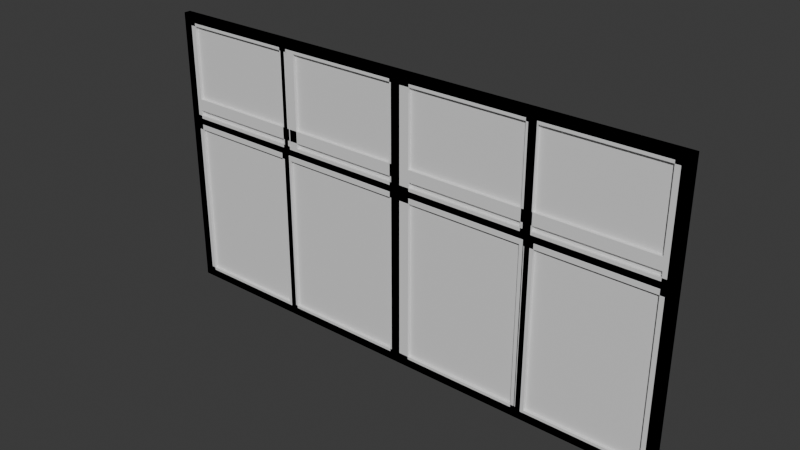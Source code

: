 # Source: GasStationWindowRosh.blend  (saved by Blender 4.5.90; exported with 4.5.12 LTS)
import bpy
from mathutils import Matrix  # noqa: F401  (used for matrix-valued properties, if any)

bpy.ops.wm.read_factory_settings(use_empty=True)
scene = bpy.context.scene
scene.name = 'Scene'

# ---- collections
col_collection = bpy.data.collections.new('Collection'); scene.collection.children.link(col_collection)
col_export = bpy.data.collections.new('Export'); scene.collection.children.link(col_export)

# ---- materials (node trees are filled in below, after node groups)
mat_windowborder = bpy.data.materials.new('WindowBorder')
mat_glass = bpy.data.materials.new('Glass')

# ---- material node trees
mat_windowborder.use_nodes = True; mat_windowborder.node_tree.nodes.clear()
_N = mat_windowborder.node_tree.nodes; _L = mat_windowborder.node_tree.links
n0 = _N.new('ShaderNodeBsdfPrincipled'); n0.name = 'Principled BSDF'; n0.location = (-200, 100)
n1 = _N.new('ShaderNodeOutputMaterial'); n1.name = 'Material Output'; n1.location = (200, 100)
_L.new(n0.outputs[0], n1.inputs[0])
n1.is_active_output = True
mat_glass.use_nodes = True; mat_glass.node_tree.nodes.clear()
_N = mat_glass.node_tree.nodes; _L = mat_glass.node_tree.links
n0 = _N.new('ShaderNodeBsdfPrincipled'); n0.name = 'Principled BSDF'; n0.location = (-200, 100)
n1 = _N.new('ShaderNodeOutputMaterial'); n1.name = 'Material Output'; n1.location = (200, 100)
_L.new(n0.outputs[0], n1.inputs[0])
n1.is_active_output = True

# ---- world
world_world = bpy.data.worlds.new('World'); scene.world = world_world
world_world.use_nodes = True; world_world.node_tree.nodes.clear()
_N = world_world.node_tree.nodes; _L = world_world.node_tree.links
n0 = _N.new('ShaderNodeOutputWorld'); n0.name = 'World Output'; n0.location = (300, 300)
n1 = _N.new('ShaderNodeBackground'); n1.name = 'Background'; n1.location = (10, 300)
n1.inputs[0].default_value = (0.05088, 0.05088, 0.05088, 1.0)
_L.new(n1.outputs[0], n0.inputs[0])
n0.is_active_output = True
world_world.color = (0.05088, 0.05088, 0.05088)
world_world.sun_shadow_jitter_overblur = 0.0

# ---- meshes
me_cube_002 = bpy.data.meshes.new('Cube.002')
me_cube_002.from_pydata([(2.068, -0.02, 1.111), (2.068, -0.02, 0.03166), (0.05182, -0.02, 1.111), (0.05182, -0.02, 0.03166), (2.065, -0.02, 1.643), (0.05499, -0.02, 1.643), (2.065, -0.02, 1.18), (0.05499, -0.02, 1.18), (2.12, -0.02, 0.0), (2.536e-07, -0.02, 0.0), (2.12, -0.02, 1.143), (2.536e-07, -0.02, 1.143), (2.12, -0.02, 1.68), (2.536e-07, -0.02, 1.68), (1.108, -0.02, 1.111), (1.108, -0.02, 0.03166), (1.107, -0.02, 1.18), (1.107, -0.02, 1.643), (1.036, -0.02, 1.111), (1.036, -0.02, 1.18), (1.036, -0.02, 1.643), (1.036, -0.02, 0.03166), (1.036, 0.003253, 1.111), (0.05182, 0.003253, 1.111), (2.068, 0.003253, 1.111), (2.068, 0.003253, 0.03166), (1.108, 0.003253, 0.03166), (0.05182, 0.003253, 0.03166), (1.036, 0.003253, 1.18), (0.05499, 0.003253, 1.18), (1.036, 0.003253, 1.643), (0.05499, 0.003253, 1.643), (2.065, 0.003253, 1.18), (2.065, 0.003253, 1.643), (1.108, 0.003253, 1.111), (1.107, 0.003253, 1.18), (1.107, 0.003253, 1.643), (1.036, 0.003253, 0.03166), (2.12, 0.02, 1.143), (2.12, 0.02, 0.0), (2.518e-07, 0.02, 1.143), (2.518e-07, 0.02, 0.0), (2.518e-07, 0.02, 1.68), (2.12, 0.02, 1.68)], [], [(8, 39, 38, 10), (7, 19, 28, 29), (3, 21, 37, 27), (11, 40, 41, 9), (13, 42, 40, 11), (12, 43, 42, 13), (5, 20, 17, 4, 12, 13), (10, 38, 43, 12), (9, 41, 39, 8), (0, 1, 8, 10), (3, 2, 11, 9), (2, 18, 14, 0, 10, 12, 4, 6, 16, 19, 7, 11), (7, 5, 13, 11), (18, 2, 23, 22), (19, 16, 17, 20), (0, 14, 34, 24), (35, 32, 33, 36), (37, 22, 23, 27), (25, 24, 34, 26), (29, 28, 30, 31), (1, 0, 24, 25), (20, 5, 31, 30), (16, 6, 32, 35), (15, 1, 25, 26), (19, 20, 30, 28), (6, 4, 33, 32), (4, 17, 36, 33), (2, 3, 27, 23), (21, 18, 22, 37), (14, 15, 26, 34), (5, 7, 29, 31), (17, 16, 35, 36), (15, 14, 18, 21, 3, 9, 8, 1), (38, 40, 42, 43), (41, 40, 38, 39)])
_uv = me_cube_002.uv_layers.new(name='UVMap')
_uv.uv.foreach_set('vector', [0.375, 1.0, 0.375, 0.75, 0.625, 0.75, 0.625, 1.0, 0.625, 0.7435, 0.625, 0.6278, 0.625, 0.6278, 0.625, 0.7435, 0.3888, 0.7439, 0.3888, 0.6279, 0.3888, 0.6279, 0.3888, 0.7439, 0.375, 0.5, 0.375, 0.75, 0.125, 0.75, 0.125, 0.5, 0.375, 0.5, 0.375, 0.75, 0.375, 0.75, 0.375, 0.5, 0.375, 0.5, 0.375, 0.25, 0.625, 0.25, 0.625, 0.5, 0.625, 0.7435, 0.625, 0.6278, 0.625, 0.6194, 0.625, 0.5065, 0.625, 0.5, 0.625, 0.75, 0.625, 1.0, 0.625, 0.75, 0.625, 0.75, 0.625, 1.0, 0.375, 0.25, 0.375, 0.0, 0.625, 0.0, 0.625, 0.25, 0.6112, 0.5061, 0.3888, 0.5061, 0.375, 0.5, 0.625, 0.5, 0.3888, 0.7439, 0.6112, 0.7439, 0.625, 0.75, 0.375, 0.75, 0.6112, 0.7439, 0.6112, 0.6279, 0.6112, 0.6194, 0.6112, 0.5061, 0.625, 0.5, 0.625, 0.5, 0.625, 0.5065, 0.625, 0.5065, 0.625, 0.6194, 0.625, 0.6278, 0.625, 0.7435, 0.625, 0.75, 0.625, 0.7435, 0.625, 0.7435, 0.625, 0.75, 0.625, 0.75, 0.6112, 0.6279, 0.6112, 0.7439, 0.6112, 0.7439, 0.6112, 0.6279, 0.625, 0.6278, 0.625, 0.6194, 0.625, 0.6194, 0.625, 0.6278, 0.6112, 0.5061, 0.6112, 0.6194, 0.6112, 0.6194, 0.6112, 0.5061, 0.625, 0.6194, 0.625, 0.5065, 0.625, 0.5065, 0.625, 0.6194, 0.3888, 0.6279, 0.6112, 0.6279, 0.6112, 0.7439, 0.3888, 0.7439, 0.3888, 0.5061, 0.6112, 0.5061, 0.6112, 0.6194, 0.3888, 0.6194, 0.625, 0.7435, 0.625, 0.6278, 0.625, 0.6278, 0.625, 0.7435, 0.3888, 0.5061, 0.6112, 0.5061, 0.6112, 0.5061, 0.3888, 0.5061, 0.625, 0.6278, 0.625, 0.7435, 0.625, 0.7435, 0.625, 0.6278, 0.625, 0.6194, 0.625, 0.5065, 0.625, 0.5065, 0.625, 0.6194, 0.3888, 0.6194, 0.3888, 0.5061, 0.3888, 0.5061, 0.3888, 0.6194, 0.625, 0.6278, 0.625, 0.6278, 0.625, 0.6278, 0.625, 0.6278, 0.625, 0.5065, 0.625, 0.5065, 0.625, 0.5065, 0.625, 0.5065, 0.625, 0.5065, 0.625, 0.6194, 0.625, 0.6194, 0.625, 0.5065, 0.6112, 0.7439, 0.3888, 0.7439, 0.3888, 0.7439, 0.6112, 0.7439, 0.3888, 0.6279, 0.6112, 0.6279, 0.6112, 0.6279, 0.3888, 0.6279, 0.6112, 0.6194, 0.3888, 0.6194, 0.3888, 0.6194, 0.6112, 0.6194, 0.625, 0.7435, 0.625, 0.7435, 0.625, 0.7435, 0.625, 0.7435, 0.625, 0.6194, 0.625, 0.6194, 0.625, 0.6194, 0.625, 0.6194, 0.3888, 0.6194, 0.6112, 0.6194, 0.6112, 0.6279, 0.3888, 0.6279, 0.3888, 0.7439, 0.375, 0.75, 0.375, 0.5, 0.3888, 0.5061, 0.875, 0.75, 0.875, 0.5, 0.875, 0.5, 0.875, 0.75, 0.625, 0.5, 0.875, 0.5, 0.875, 0.75, 0.625, 0.75])
me_cube_002.materials.append(mat_windowborder)
me_cube_002.materials.append(mat_glass)
me_cube_002.update()
me_cube_003 = bpy.data.meshes.new('Cube.003')
me_cube_003.from_pydata([(0.5308, -0.002724, 0.04828), (0.5083, -0.002724, 1.632), (1.608, -0.002724, 0.04828), (1.582, -0.002724, 1.632), (1.06, -0.002724, 1.632), (1.06, -0.002724, 0.04828), (1.582, -0.002724, 0.04828), (1.024, -0.002724, 0.04828), (1.024, -0.002724, 1.632), (0.5308, -0.002724, 1.632), (0.5083, -0.002724, 0.04828), (0.03503, -0.002724, 0.04828), (0.03503, -0.002724, 1.632), (1.608, -0.002724, 1.632), (2.085, -0.002724, 0.04828), (2.085, -0.002724, 1.632), (0.5308, -0.02, 0.04828), (0.5308, -0.02, 1.632), (0.5083, -0.02, 1.632), (0.5083, -0.02, 0.04828), (1.608, -0.02, 0.04828), (1.608, -0.02, 1.632), (1.582, -0.02, 0.04828), (1.582, -0.02, 1.632), (1.06, -0.02, 0.04828), (1.06, -0.02, 1.632), (1.024, -0.02, 0.04828), (1.024, -0.02, 1.632), (8.742e-10, -0.02, 0.0), (8.742e-10, -0.02, 1.68), (2.12, -0.02, 0.0), (2.12, -0.02, 1.68), (-8.742e-10, 0.02, 0.0), (-8.742e-10, 0.02, 1.68), (0.03503, -0.02, 0.04828), (0.03503, -0.02, 1.632), (2.12, 0.02, 0.0), (2.12, 0.02, 1.68), (2.085, -0.02, 0.04828), (2.085, -0.02, 1.632)], [], [(23, 22, 6, 3), (38, 20, 2, 14), (17, 27, 8, 9), (25, 23, 3, 4), (16, 17, 9, 0), (18, 19, 10, 1), (19, 34, 11, 10), (22, 24, 5, 6), (20, 21, 13, 2), (34, 35, 12, 11), (35, 18, 1, 12), (27, 26, 7, 8), (11, 12, 1, 10), (5, 4, 3, 6), (0, 9, 8, 7), (2, 13, 15, 14), (19, 18, 17, 16), (26, 16, 0, 7), (31, 29, 33, 37), (22, 23, 21, 20), (34, 19, 16, 26, 24, 22, 20, 38, 30, 28), (17, 18, 35, 29, 31, 39, 21, 23, 25, 27), (33, 32, 36, 37), (39, 38, 14, 15), (26, 27, 25, 24), (24, 25, 4, 5), (28, 30, 36, 32), (35, 34, 28, 29), (38, 39, 31, 30), (21, 39, 15, 13), (32, 33, 29, 28), (30, 31, 37, 36)])
me_cube_003.polygons.foreach_set('material_index', [0, 0, 0, 0, 0, 0, 0, 0, 0, 0, 0, 0, 1, 1, 1, 1, 0, 0, 0, 0, 0, 0, 0, 0, 0, 0, 0, 0, 0, 0, 0, 0])
_uv = me_cube_003.uv_layers.new(name='UVMap')
_uv.uv.foreach_set('vector', [0.8597, 0.6866, 0.6403, 0.6866, 0.6403, 0.6866, 0.8597, 0.6866, 0.6403, 0.7459, 0.6403, 0.6897, 0.6403, 0.6897, 0.6403, 0.7459, 0.8597, 0.5626, 0.8597, 0.6208, 0.8597, 0.6208, 0.8597, 0.5626, 0.8597, 0.6251, 0.8597, 0.6866, 0.8597, 0.6866, 0.8597, 0.6251, 0.6403, 0.5626, 0.8597, 0.5626, 0.8597, 0.5626, 0.6403, 0.5626, 0.8597, 0.5599, 0.6403, 0.5599, 0.6403, 0.5599, 0.8597, 0.5599, 0.6403, 0.5599, 0.6403, 0.5041, 0.6403, 0.5041, 0.6403, 0.5599, 0.6403, 0.6866, 0.6403, 0.6251, 0.6403, 0.6251, 0.6403, 0.6866, 0.6403, 0.6897, 0.8597, 0.6897, 0.8597, 0.6897, 0.6403, 0.6897, 0.6403, 0.5041, 0.8597, 0.5041, 0.8597, 0.5041, 0.6403, 0.5041, 0.8597, 0.5041, 0.8597, 0.5599, 0.8597, 0.5599, 0.8597, 0.5041, 0.8597, 0.6208, 0.6403, 0.6208, 0.6403, 0.6208, 0.8597, 0.6208, 0.6403, 0.5041, 0.8597, 0.5041, 0.8597, 0.5599, 0.6403, 0.5599, 0.6403, 0.6251, 0.8597, 0.6251, 0.8597, 0.6866, 0.6403, 0.6866, 0.6403, 0.5626, 0.8597, 0.5626, 0.8597, 0.6208, 0.6403, 0.6208, 0.6403, 0.6897, 0.8597, 0.6897, 0.8597, 0.7459, 0.6403, 0.7459, 0.6403, 0.5599, 0.8597, 0.5599, 0.8597, 0.5626, 0.6403, 0.5626, 0.6403, 0.6208, 0.6403, 0.5626, 0.6403, 0.5626, 0.6403, 0.6208, 0.375, 0.25, 0.625, 0.25, 0.625, 0.5, 0.375, 0.5, 0.6403, 0.6866, 0.8597, 0.6866, 0.8597, 0.6897, 0.6403, 0.6897, 0.6403, 0.5041, 0.6403, 0.5599, 0.6403, 0.5626, 0.6403, 0.6208, 0.6403, 0.6251, 0.6403, 0.6866, 0.6403, 0.6897, 0.6403, 0.7459, 0.625, 0.75, 0.625, 0.5, 0.8597, 0.5626, 0.8597, 0.5599, 0.8597, 0.5041, 0.875, 0.5, 0.875, 0.75, 0.8597, 0.7459, 0.8597, 0.6897, 0.8597, 0.6866, 0.8597, 0.6251, 0.8597, 0.6208, 0.625, 1.0, 0.375, 1.0, 0.375, 0.75, 0.625, 0.75, 0.8597, 0.7459, 0.6403, 0.7459, 0.6403, 0.7459, 0.8597, 0.7459, 0.6403, 0.6208, 0.8597, 0.6208, 0.8597, 0.6251, 0.6403, 0.6251, 0.6403, 0.6251, 0.8597, 0.6251, 0.8597, 0.6251, 0.6403, 0.6251, 0.375, 0.5, 0.625, 0.5, 0.625, 0.75, 0.375, 0.75, 0.8597, 0.5041, 0.6403, 0.5041, 0.625, 0.5, 0.875, 0.5, 0.6403, 0.7459, 0.8597, 0.7459, 0.875, 0.75, 0.625, 0.75, 0.8597, 0.6897, 0.8597, 0.7459, 0.8597, 0.7459, 0.8597, 0.6897, 0.125, 0.5, 0.375, 0.5, 0.375, 0.75, 0.125, 0.75, 0.375, 0.0, 0.625, 0.0, 0.625, 0.25, 0.375, 0.25])
me_cube_003.materials.append(mat_windowborder)
me_cube_003.materials.append(mat_glass)
me_cube_003.update()
me_cube_004 = bpy.data.meshes.new('Cube.004')
me_cube_004.from_pydata([(0.5767, -0.02, 1.615), (0.53, -0.02, 0.06457), (2.089, 0.0003135, 1.023), (0.5436, 0.0003135, 1.615), (0.5767, -0.02, 1.078), (0.53, -0.02, 1.023), (0.4969, -0.02, 0.06457), (0.5436, -0.02, 1.078), (0.4969, -0.02, 1.023), (0.5436, -0.02, 1.615), (1.611, -0.02, 1.078), (1.622, -0.02, 1.023), (1.611, -0.02, 1.615), (1.622, -0.02, 0.06457), (1.577, -0.02, 1.078), (1.588, -0.02, 1.023), (1.577, -0.02, 1.615), (1.588, -0.02, 0.06457), (1.068, -0.02, 1.078), (1.068, -0.02, 1.023), (1.068, -0.02, 1.615), (1.068, -0.02, 0.06457), (1.031, -0.02, 1.078), (1.031, -0.02, 1.023), (1.031, -0.02, 0.06457), (1.031, -0.02, 1.615), (2.089, -0.02, 1.078), (0.03071, -0.02, 1.078), (0.03071, 0.0003135, 1.078), (2.089, -0.02, 1.023), (0.03071, -0.02, 1.023), (0.03071, 0.0003135, 1.615), (2.12, -0.02, 0.0), (2.12, -0.02, 1.68), (8.742e-10, -0.02, 1.68), (8.742e-10, -0.02, 0.0), (0.03071, -0.02, 0.06457), (0.03071, -0.02, 1.615), (-8.742e-10, 0.02, 0.0), (-8.742e-10, 0.02, 1.68), (2.089, -0.02, 0.06457), (2.089, -0.02, 1.615), (2.12, 0.02, 0.0), (2.12, 0.02, 1.68), (2.089, 0.0003135, 0.06457), (1.622, 0.0003135, 0.06457), (0.03071, 0.0003135, 0.06457), (0.03071, 0.0003135, 1.023), (0.4969, 0.0003135, 1.023), (2.089, 0.0003135, 1.615), (2.089, 0.0003135, 1.078), (0.5436, 0.0003135, 1.078), (0.53, 0.0003135, 0.06457), (1.031, 0.0003135, 0.06457), (1.031, 0.0003135, 1.023), (1.031, 0.0003135, 1.615), (1.031, 0.0003135, 1.078), (1.577, 0.0003135, 1.615), (1.068, 0.0003135, 1.615), (1.588, 0.0003135, 1.023), (1.068, 0.0003135, 1.023), (1.577, 0.0003135, 1.078), (1.068, 0.0003135, 1.078), (1.068, 0.0003135, 0.06457), (1.588, 0.0003135, 0.06457), (1.611, 0.0003135, 1.615), (1.622, 0.0003135, 1.023), (1.611, 0.0003135, 1.078), (0.4969, 0.0003135, 0.06457), (0.5767, 0.0003135, 1.615), (0.53, 0.0003135, 1.023), (0.5767, 0.0003135, 1.078)], [], [(37, 27, 28, 31), (53, 54, 70, 52), (22, 25, 55, 56), (8, 30, 47, 48), (56, 55, 69, 71), (44, 2, 66, 45), (50, 49, 65, 67), (64, 59, 60, 63), (68, 48, 47, 46), (38, 39, 43, 42), (1, 24, 53, 52), (36, 6, 68, 46), (4, 0, 9, 7), (1, 5, 8, 6), (38, 42, 32, 35), (9, 0, 25, 20, 16, 12, 41, 33, 34, 37), (30, 36, 46, 47), (6, 8, 48, 68), (10, 12, 16, 14), (13, 11, 15, 17), (17, 15, 59, 64), (7, 9, 3, 51), (18, 20, 25, 22), (21, 19, 23, 24), (4, 7, 27, 30, 8, 5, 23, 19, 15, 11, 29, 26, 10, 14, 18, 22), (61, 57, 58, 62), (14, 16, 57, 61), (42, 43, 33, 32), (35, 34, 39, 38), (30, 27, 37, 34, 35, 36), (21, 24, 1, 6, 36, 35, 32, 40, 13, 17), (26, 29, 40, 32, 33, 41), (51, 3, 31, 28), (24, 23, 54, 53), (39, 34, 33, 43), (41, 12, 65, 49), (9, 37, 31, 3), (16, 20, 58, 57), (29, 11, 66, 2), (40, 29, 2, 44), (15, 19, 60, 59), (25, 0, 69, 55), (10, 26, 50, 67), (13, 40, 44, 45), (18, 14, 61, 62), (23, 5, 70, 54), (12, 10, 67, 65), (20, 18, 62, 58), (4, 22, 56, 71), (26, 41, 49, 50), (11, 13, 45, 66), (19, 21, 63, 60), (0, 4, 71, 69), (21, 17, 64, 63), (5, 1, 52, 70), (27, 7, 51, 28)])
me_cube_004.polygons.foreach_set('material_index', [0, 1, 0, 0, 1, 1, 1, 1, 1, 0, 0, 0, 0, 0, 0, 0, 0, 0, 0, 0, 0, 0, 0, 0, 0, 1, 0, 0, 0, 0, 0, 0, 1, 0, 0, 0, 0, 0, 0, 0, 0, 0, 0, 0, 0, 0, 0, 0, 0, 0, 0, 0, 0, 0, 0, 0])
_uv = me_cube_004.uv_layers.new(name='UVMap')
_uv.uv.foreach_set('vector', [0.6094, 0.7464, 0.5004, 0.7464, 0.5004, 0.7464, 0.6094, 0.7464, 0.3906, 0.6285, 0.4928, 0.6285, 0.4928, 0.6875, 0.3906, 0.6875, 0.5004, 0.6285, 0.6094, 0.6285, 0.6094, 0.6285, 0.5004, 0.6285, 0.4928, 0.6914, 0.4928, 0.7464, 0.4928, 0.7464, 0.4928, 0.6914, 0.5004, 0.6285, 0.6094, 0.6285, 0.6094, 0.6875, 0.5004, 0.6875, 0.3906, 0.5036, 0.4928, 0.5036, 0.4928, 0.5587, 0.3906, 0.5587, 0.5004, 0.5036, 0.6094, 0.5036, 0.6094, 0.5587, 0.5004, 0.5587, 0.3906, 0.5628, 0.4928, 0.5628, 0.4928, 0.624, 0.3906, 0.624, 0.3906, 0.6914, 0.4928, 0.6914, 0.4928, 0.7464, 0.3906, 0.7464, 0.125, 0.5, 0.375, 0.5, 0.375, 0.75, 0.125, 0.75, 0.3906, 0.6875, 0.3906, 0.6285, 0.3906, 0.6285, 0.3906, 0.6875, 0.3906, 0.7464, 0.3906, 0.6914, 0.3906, 0.6914, 0.3906, 0.7464, 0.5004, 0.6875, 0.6094, 0.6875, 0.6094, 0.6914, 0.5004, 0.6914, 0.3906, 0.6875, 0.4928, 0.6875, 0.4928, 0.6914, 0.3906, 0.6914, 0.375, 0.25, 0.625, 0.25, 0.625, 0.5, 0.375, 0.5, 0.6094, 0.6914, 0.6094, 0.6875, 0.6094, 0.6285, 0.6094, 0.624, 0.6094, 0.5628, 0.6094, 0.5587, 0.6094, 0.5036, 0.625, 0.5, 0.625, 0.75, 0.6094, 0.7464, 0.4928, 0.7464, 0.3906, 0.7464, 0.3906, 0.7464, 0.4928, 0.7464, 0.3906, 0.6914, 0.4928, 0.6914, 0.4928, 0.6914, 0.3906, 0.6914, 0.5004, 0.5587, 0.6094, 0.5587, 0.6094, 0.5628, 0.5004, 0.5628, 0.3906, 0.5587, 0.4928, 0.5587, 0.4928, 0.5628, 0.3906, 0.5628, 0.3906, 0.5628, 0.4928, 0.5628, 0.4928, 0.5628, 0.3906, 0.5628, 0.5004, 0.6914, 0.6094, 0.6914, 0.6094, 0.6914, 0.5004, 0.6914, 0.5004, 0.624, 0.6094, 0.624, 0.6094, 0.6285, 0.5004, 0.6285, 0.3906, 0.624, 0.4928, 0.624, 0.4928, 0.6285, 0.3906, 0.6285, 0.5004, 0.6875, 0.5004, 0.6914, 0.5004, 0.7464, 0.4928, 0.7464, 0.4928, 0.6914, 0.4928, 0.6875, 0.4928, 0.6285, 0.4928, 0.624, 0.4928, 0.5628, 0.4928, 0.5587, 0.4928, 0.5036, 0.5004, 0.5036, 0.5004, 0.5587, 0.5004, 0.5628, 0.5004, 0.624, 0.5004, 0.6285, 0.5004, 0.5628, 0.6094, 0.5628, 0.6094, 0.624, 0.5004, 0.624, 0.5004, 0.5628, 0.6094, 0.5628, 0.6094, 0.5628, 0.5004, 0.5628, 0.375, 0.75, 0.625, 0.75, 0.625, 1.0, 0.375, 1.0, 0.625, 0.5, 0.875, 0.5, 0.875, 0.75, 0.625, 0.75, 0.4928, 0.7464, 0.5004, 0.7464, 0.6094, 0.7464, 0.625, 0.75, 0.375, 0.75, 0.3906, 0.7464, 0.3906, 0.624, 0.3906, 0.6285, 0.3906, 0.6875, 0.3906, 0.6914, 0.3906, 0.7464, 0.375, 0.75, 0.375, 0.5, 0.3906, 0.5036, 0.3906, 0.5587, 0.3906, 0.5628, 0.5004, 0.5036, 0.4928, 0.5036, 0.3906, 0.5036, 0.375, 0.5, 0.625, 0.5, 0.6094, 0.5036, 0.5004, 0.6914, 0.6094, 0.6914, 0.6094, 0.7464, 0.5004, 0.7464, 0.3906, 0.6285, 0.4928, 0.6285, 0.4928, 0.6285, 0.3906, 0.6285, 0.625, 0.0, 0.625, 0.25, 0.375, 0.25, 0.375, 0.0, 0.6094, 0.5036, 0.6094, 0.5587, 0.6094, 0.5587, 0.6094, 0.5036, 0.6094, 0.6914, 0.6094, 0.7464, 0.6094, 0.7464, 0.6094, 0.6914, 0.6094, 0.5628, 0.6094, 0.624, 0.6094, 0.624, 0.6094, 0.5628, 0.4928, 0.5036, 0.4928, 0.5587, 0.4928, 0.5587, 0.4928, 0.5036, 0.3906, 0.5036, 0.4928, 0.5036, 0.4928, 0.5036, 0.3906, 0.5036, 0.4928, 0.5628, 0.4928, 0.624, 0.4928, 0.624, 0.4928, 0.5628, 0.6094, 0.6285, 0.6094, 0.6875, 0.6094, 0.6875, 0.6094, 0.6285, 0.5004, 0.5587, 0.5004, 0.5036, 0.5004, 0.5036, 0.5004, 0.5587, 0.3906, 0.5587, 0.3906, 0.5036, 0.3906, 0.5036, 0.3906, 0.5587, 0.5004, 0.624, 0.5004, 0.5628, 0.5004, 0.5628, 0.5004, 0.624, 0.4928, 0.6285, 0.4928, 0.6875, 0.4928, 0.6875, 0.4928, 0.6285, 0.6094, 0.5587, 0.5004, 0.5587, 0.5004, 0.5587, 0.6094, 0.5587, 0.6094, 0.624, 0.5004, 0.624, 0.5004, 0.624, 0.6094, 0.624, 0.5004, 0.6875, 0.5004, 0.6285, 0.5004, 0.6285, 0.5004, 0.6875, 0.5004, 0.5036, 0.6094, 0.5036, 0.6094, 0.5036, 0.5004, 0.5036, 0.4928, 0.5587, 0.3906, 0.5587, 0.3906, 0.5587, 0.4928, 0.5587, 0.4928, 0.624, 0.3906, 0.624, 0.3906, 0.624, 0.4928, 0.624, 0.6094, 0.6875, 0.5004, 0.6875, 0.5004, 0.6875, 0.6094, 0.6875, 0.3906, 0.624, 0.3906, 0.5628, 0.3906, 0.5628, 0.3906, 0.624, 0.4928, 0.6875, 0.3906, 0.6875, 0.3906, 0.6875, 0.4928, 0.6875, 0.5004, 0.7464, 0.5004, 0.6914, 0.5004, 0.6914, 0.5004, 0.7464])
me_cube_004.materials.append(mat_windowborder)
me_cube_004.materials.append(mat_glass)
me_cube_004.update()
me_cube_005 = bpy.data.meshes.new('Cube.005')
me_cube_005.from_pydata([(2.12, -0.02, 0.0), (2.12, -0.02, 1.68), (8.742e-10, -0.02, 1.68), (8.742e-10, -0.02, 0.0), (2.12, 0.02, 1.68), (2.12, 0.02, 0.0), (2.089, -0.02, 1.644), (2.089, -0.02, 0.03647), (-8.742e-10, 0.02, 1.68), (-8.742e-10, 0.02, 0.0), (0.03072, -0.02, 1.644), (0.03072, -0.02, 0.03647), (1.037, -0.02, 1.644), (1.037, -0.02, 0.03647), (1.058, -0.02, 0.03647), (1.058, -0.02, 1.644), (2.089, -0.02, 1.06), (0.03072, -0.02, 1.06), (1.037, -0.02, 1.06), (1.058, -0.02, 1.06), (2.089, -0.02, 0.9912), (1.037, -0.02, 0.9912), (1.058, -0.02, 0.9912), (0.03072, -0.02, 0.9912), (1.568, -0.02, 0.03647), (1.568, -0.02, 1.644), (1.568, -0.02, 1.06), (1.568, -0.02, 0.9912), (1.585, -0.02, 0.03647), (1.585, -0.02, 1.644), (1.585, -0.02, 1.06), (1.585, -0.02, 0.9912), (0.5135, -0.02, 1.644), (0.5135, -0.02, 0.03647), (0.5135, -0.02, 1.06), (0.5135, -0.02, 0.9912), (0.5391, -0.02, 0.03647), (0.5391, -0.02, 1.644), (0.5391, -0.02, 1.06), (0.5391, -0.02, 0.9912), (0.5135, 0.004147, 1.644), (0.03072, 0.004147, 1.644), (1.585, 0.004147, 0.03647), (2.089, 0.004147, 0.03647), (2.089, 0.004147, 0.9912), (0.03072, 0.004147, 1.06), (0.5391, 0.004147, 0.03647), (1.037, 0.004147, 0.03647), (1.037, 0.004147, 0.9912), (1.568, 0.004147, 1.644), (1.058, 0.004147, 1.644), (1.058, 0.004147, 0.9912), (1.058, 0.004147, 0.03647), (2.089, 0.004147, 1.644), (2.089, 0.004147, 1.06), (1.037, 0.004147, 1.644), (1.037, 0.004147, 1.06), (1.058, 0.004147, 1.06), (1.568, 0.004147, 1.06), (0.5135, 0.004147, 1.06), (0.03072, 0.004147, 0.03647), (0.03072, 0.004147, 0.9912), (0.5135, 0.004147, 0.9912), (1.568, 0.004147, 0.9912), (1.568, 0.004147, 0.03647), (1.585, 0.004147, 1.644), (1.585, 0.004147, 1.06), (1.585, 0.004147, 0.9912), (0.5135, 0.004147, 0.03647), (0.5391, 0.004147, 1.644), (0.5391, 0.004147, 1.06), (0.5391, 0.004147, 0.9912)], [], [(8, 4, 5, 9), (6, 29, 65, 53), (9, 5, 0, 3), (12, 37, 69, 55), (35, 34, 17, 23), (5, 4, 1, 0), (19, 26, 58, 57), (2, 8, 9, 3), (23, 17, 10, 2, 3, 11), (33, 35, 62, 68), (13, 36, 33, 11, 3, 0, 7, 28, 24, 14, 22, 21), (4, 8, 2, 1), (27, 22, 51, 63), (32, 37, 12, 15, 25, 26, 30, 29, 6, 1, 2, 10), (13, 21, 48, 47), (36, 39, 35, 33), (39, 38, 34, 35), (38, 37, 32, 34), (24, 27, 63, 64), (22, 14, 52, 51), (59, 40, 41, 45), (58, 49, 50, 57), (68, 62, 61, 60), (64, 63, 51, 52), (54, 53, 65, 66), (43, 44, 67, 42), (56, 55, 69, 70), (47, 48, 71, 46), (14, 24, 64, 52), (16, 6, 53, 54), (32, 10, 41, 40), (26, 25, 49, 58), (38, 18, 56, 70), (30, 16, 54, 66), (23, 11, 60, 61), (28, 7, 43, 42), (21, 39, 71, 48), (20, 31, 67, 44), (7, 20, 44, 43), (11, 33, 68, 60), (34, 32, 40, 59), (10, 17, 45, 41), (17, 34, 59, 45), (36, 13, 47, 46), (35, 23, 61, 62), (25, 15, 50, 49), (37, 38, 70, 69), (29, 30, 66, 65), (39, 36, 46, 71), (31, 28, 42, 67), (18, 12, 55, 56), (15, 19, 57, 50), (18, 38, 39, 21, 22, 27, 24, 28, 31, 20, 7, 0, 1, 6, 16, 30, 26, 19, 15, 12)])
me_cube_005.polygons.foreach_set('material_index', [0, 0, 0, 0, 0, 0, 0, 0, 0, 0, 0, 0, 0, 0, 0, 0, 0, 0, 0, 0, 1, 1, 1, 1, 1, 1, 1, 1, 0, 0, 0, 0, 0, 0, 0, 0, 0, 0, 0, 0, 0, 0, 0, 0, 0, 0, 0, 0, 0, 0, 0, 0, 0])
_uv = me_cube_005.uv_layers.new(name='UVMap')
_uv.uv.foreach_set('vector', [0.625, 0.25, 0.625, 0.5, 0.375, 0.5, 0.375, 0.25, 0.6136, 0.7536, 0.6136, 0.813, 0.6136, 0.813, 0.6136, 0.7536, 0.125, 0.5, 0.375, 0.5, 0.375, 0.75, 0.125, 0.75, 0.6136, 0.8777, 0.6136, 0.9364, 0.6136, 0.9364, 0.6136, 0.8777, 0.5214, 0.9394, 0.5311, 0.9394, 0.5311, 0.9964, 0.5214, 0.9964, 0.375, 0.5, 0.625, 0.5, 0.625, 0.75, 0.375, 0.75, 0.5311, 0.8753, 0.5311, 0.8151, 0.5311, 0.8151, 0.5311, 0.8753, 0.625, 0.0, 0.625, 0.25, 0.375, 0.25, 0.375, 0.0, 0.5214, 0.9964, 0.5311, 0.9964, 0.6136, 0.9964, 0.625, 1.0, 0.375, 1.0, 0.3864, 0.9964, 0.3864, 0.9394, 0.5214, 0.9394, 0.5214, 0.9394, 0.3864, 0.9394, 0.3864, 0.8777, 0.3864, 0.9364, 0.3864, 0.9394, 0.3864, 0.9964, 0.375, 1.0, 0.375, 0.75, 0.3864, 0.7536, 0.3864, 0.813, 0.3864, 0.8151, 0.3864, 0.8753, 0.5214, 0.8753, 0.5214, 0.8777, 0.625, 0.5, 0.875, 0.5, 0.875, 0.75, 0.625, 0.75, 0.5214, 0.8151, 0.5214, 0.8753, 0.5214, 0.8753, 0.5214, 0.8151, 0.6136, 0.9394, 0.6136, 0.9364, 0.6136, 0.8777, 0.6136, 0.8753, 0.6136, 0.8151, 0.5311, 0.8151, 0.5311, 0.813, 0.6136, 0.813, 0.6136, 0.7536, 0.625, 0.75, 0.625, 1.0, 0.6136, 0.9964, 0.3864, 0.8777, 0.5214, 0.8777, 0.5214, 0.8777, 0.3864, 0.8777, 0.3864, 0.9364, 0.5214, 0.9364, 0.5214, 0.9394, 0.3864, 0.9394, 0.5214, 0.9364, 0.5311, 0.9364, 0.5311, 0.9394, 0.5214, 0.9394, 0.5311, 0.9364, 0.6136, 0.9364, 0.6136, 0.9394, 0.5311, 0.9394, 0.3864, 0.8151, 0.5214, 0.8151, 0.5214, 0.8151, 0.3864, 0.8151, 0.5214, 0.8753, 0.3864, 0.8753, 0.3864, 0.8753, 0.5214, 0.8753, 0.5311, 0.9394, 0.6136, 0.9394, 0.6136, 0.9964, 0.5311, 0.9964, 0.5311, 0.8151, 0.6136, 0.8151, 0.6136, 0.8753, 0.5311, 0.8753, 0.3864, 0.9394, 0.5214, 0.9394, 0.5214, 0.9964, 0.3864, 0.9964, 0.3864, 0.8151, 0.5214, 0.8151, 0.5214, 0.8753, 0.3864, 0.8753, 0.5311, 0.7536, 0.6136, 0.7536, 0.6136, 0.813, 0.5311, 0.813, 0.3864, 0.7536, 0.5214, 0.7536, 0.5214, 0.813, 0.3864, 0.813, 0.5311, 0.8777, 0.6136, 0.8777, 0.6136, 0.9364, 0.5311, 0.9364, 0.3864, 0.8777, 0.5214, 0.8777, 0.5214, 0.9364, 0.3864, 0.9364, 0.3864, 0.8753, 0.3864, 0.8151, 0.3864, 0.8151, 0.3864, 0.8753, 0.5311, 0.7536, 0.6136, 0.7536, 0.6136, 0.7536, 0.5311, 0.7536, 0.6136, 0.9394, 0.6136, 0.9964, 0.6136, 0.9964, 0.6136, 0.9394, 0.5311, 0.8151, 0.6136, 0.8151, 0.6136, 0.8151, 0.5311, 0.8151, 0.5311, 0.9364, 0.5311, 0.8777, 0.5311, 0.8777, 0.5311, 0.9364, 0.5311, 0.813, 0.5311, 0.7536, 0.5311, 0.7536, 0.5311, 0.813, 0.5214, 0.9964, 0.3864, 0.9964, 0.3864, 0.9964, 0.5214, 0.9964, 0.3864, 0.813, 0.3864, 0.7536, 0.3864, 0.7536, 0.3864, 0.813, 0.5214, 0.8777, 0.5214, 0.9364, 0.5214, 0.9364, 0.5214, 0.8777, 0.5214, 0.7536, 0.5214, 0.813, 0.5214, 0.813, 0.5214, 0.7536, 0.3864, 0.7536, 0.5214, 0.7536, 0.5214, 0.7536, 0.3864, 0.7536, 0.3864, 0.9964, 0.3864, 0.9394, 0.3864, 0.9394, 0.3864, 0.9964, 0.5311, 0.9394, 0.6136, 0.9394, 0.6136, 0.9394, 0.5311, 0.9394, 0.6136, 0.9964, 0.5311, 0.9964, 0.5311, 0.9964, 0.6136, 0.9964, 0.5311, 0.9964, 0.5311, 0.9394, 0.5311, 0.9394, 0.5311, 0.9964, 0.3864, 0.9364, 0.3864, 0.8777, 0.3864, 0.8777, 0.3864, 0.9364, 0.5214, 0.9394, 0.5214, 0.9964, 0.5214, 0.9964, 0.5214, 0.9394, 0.6136, 0.8151, 0.6136, 0.8753, 0.6136, 0.8753, 0.6136, 0.8151, 0.6136, 0.9364, 0.5311, 0.9364, 0.5311, 0.9364, 0.6136, 0.9364, 0.6136, 0.813, 0.5311, 0.813, 0.5311, 0.813, 0.6136, 0.813, 0.5214, 0.9364, 0.3864, 0.9364, 0.3864, 0.9364, 0.5214, 0.9364, 0.5214, 0.813, 0.3864, 0.813, 0.3864, 0.813, 0.5214, 0.813, 0.5311, 0.8777, 0.6136, 0.8777, 0.6136, 0.8777, 0.5311, 0.8777, 0.6136, 0.8753, 0.5311, 0.8753, 0.5311, 0.8753, 0.6136, 0.8753, 0.5311, 0.8777, 0.5311, 0.9364, 0.5214, 0.9364, 0.5214, 0.8777, 0.5214, 0.8753, 0.5214, 0.8151, 0.3864, 0.8151, 0.3864, 0.813, 0.5214, 0.813, 0.5214, 0.7536, 0.3864, 0.7536, 0.375, 0.75, 0.625, 0.75, 0.6136, 0.7536, 0.5311, 0.7536, 0.5311, 0.813, 0.5311, 0.8151, 0.5311, 0.8753, 0.6136, 0.8753, 0.6136, 0.8777])
me_cube_005.materials.append(mat_windowborder)
me_cube_005.materials.append(mat_glass)
me_cube_005.update()

# ---- objects
ob_window = bpy.data.objects.new('Window', me_cube_002)
ob_window_001 = bpy.data.objects.new('Window.001', me_cube_003)
ob_window_002 = bpy.data.objects.new('Window.002', me_cube_004)
ob_window_003 = bpy.data.objects.new('Window.003', me_cube_005)

# ---- transforms, parenting, visibility, modifiers, constraints
ob_window.location = (0.0, 0.0, 0.0)
ob_window.scale = (1.472, 1.0, 1.0)
ob_window_001.location = (0.0, 0.0, 0.0)
ob_window_001.scale = (1.472, 1.0, 1.0)
ob_window_002.location = (0.0, 0.0, 0.0)
ob_window_002.scale = (1.472, 1.0, 1.0)
ob_window_003.location = (0.0, 0.0, 0.0)
ob_window_003.scale = (1.472, 1.0, 1.0)

# ---- collection membership
col_collection.objects.link(ob_window)
col_collection.objects.link(ob_window_001)
col_collection.objects.link(ob_window_002)
col_collection.objects.link(ob_window_003)
col_export.objects.link(ob_window)
col_export.objects.link(ob_window_001)
col_export.objects.link(ob_window_002)
col_export.objects.link(ob_window_003)

# ---- scene / render settings (as saved in the file)
scene.frame_start = 1; scene.frame_end = 250; scene.frame_set(1)
scene.render.engine = 'BLENDER_EEVEE_NEXT'
bpy.context.view_layer.update()

# ---- added for rendering (the .blend has no active camera and no usable light): camera, sun
cam_auto = bpy.data.cameras.new('AutoCamera')
cam_auto.lens = 50.0
cam_auto.sensor_width = 36.0
cam_auto.clip_end = 1000.0
ob_auto_camera = bpy.data.objects.new('AutoCamera', cam_auto)
scene.collection.objects.link(ob_auto_camera)
ob_auto_camera.location = (4.8388, -3.93456, 3.46304)
ob_auto_camera.rotation_euler = (1.09748, -7.21219e-08, 0.694738)
scene.camera = ob_auto_camera
light_auto_sun = bpy.data.lights.new('AutoSun', 'SUN')
light_auto_sun.energy = 3.0
light_auto_sun.angle = 0.0523599
ob_auto_sun = bpy.data.objects.new('AutoSun', light_auto_sun)
scene.collection.objects.link(ob_auto_sun)
ob_auto_sun.rotation_euler = (0.872665, 0.174533, 0.523599)
bpy.context.view_layer.update()
